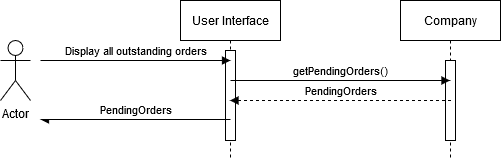

The diagram above was exported from draw.io. Its source (the exported page's mxGraphModel, read from the mxfile embedded in the PNG):
<mxGraphModel dx="1422" dy="813" grid="1" gridSize="10" guides="1" tooltips="1" connect="1" arrows="1" fold="1" page="1" pageScale="1" pageWidth="850" pageHeight="1100" math="0" shadow="0">
  <root>
    <mxCell id="0" />
    <mxCell id="1" parent="0" />
    <mxCell id="5_JS2_UuTyN-ctJDlVcN-1" value="Actor" style="shape=umlActor;verticalLabelPosition=bottom;verticalAlign=top;html=1;fillColor=none;" vertex="1" parent="1">
      <mxGeometry x="440" y="470" width="30" height="60" as="geometry" />
    </mxCell>
    <mxCell id="5_JS2_UuTyN-ctJDlVcN-2" value="Company" style="shape=umlLifeline;perimeter=lifelinePerimeter;whiteSpace=wrap;html=1;container=1;collapsible=0;recursiveResize=0;outlineConnect=0;fillColor=none;" vertex="1" parent="1">
      <mxGeometry x="840" y="430" width="100" height="160" as="geometry" />
    </mxCell>
    <mxCell id="5_JS2_UuTyN-ctJDlVcN-3" value="" style="html=1;points=[];perimeter=orthogonalPerimeter;fontFamily=Helvetica;" vertex="1" parent="5_JS2_UuTyN-ctJDlVcN-2">
      <mxGeometry x="45" y="60" width="10" height="80" as="geometry" />
    </mxCell>
    <mxCell id="5_JS2_UuTyN-ctJDlVcN-6" value="User Interface" style="shape=umlLifeline;perimeter=lifelinePerimeter;whiteSpace=wrap;html=1;container=1;collapsible=0;recursiveResize=0;outlineConnect=0;" vertex="1" parent="1">
      <mxGeometry x="620" y="430" width="100" height="160" as="geometry" />
    </mxCell>
    <mxCell id="5_JS2_UuTyN-ctJDlVcN-7" value="" style="html=1;points=[];perimeter=orthogonalPerimeter;" vertex="1" parent="5_JS2_UuTyN-ctJDlVcN-6">
      <mxGeometry x="45" y="50" width="10" height="90" as="geometry" />
    </mxCell>
    <mxCell id="5_JS2_UuTyN-ctJDlVcN-8" value="Display all outstanding orders" style="html=1;verticalAlign=bottom;startArrow=none;startFill=0;endArrow=block;startSize=8;fontFamily=Helvetica;labelBackgroundColor=none;" edge="1" parent="1">
      <mxGeometry width="60" relative="1" as="geometry">
        <mxPoint x="480" y="490" as="sourcePoint" />
        <mxPoint x="670" y="490" as="targetPoint" />
      </mxGeometry>
    </mxCell>
    <mxCell id="5_JS2_UuTyN-ctJDlVcN-11" value="PendingOrders" style="html=1;verticalAlign=bottom;endArrow=async;fontFamily=Helvetica;endFill=1;labelBackgroundColor=none;" edge="1" parent="1">
      <mxGeometry width="80" relative="1" as="geometry">
        <mxPoint x="670" y="549" as="sourcePoint" />
        <mxPoint x="480" y="549" as="targetPoint" />
      </mxGeometry>
    </mxCell>
    <mxCell id="5_JS2_UuTyN-ctJDlVcN-21" value="getPendingOrders()" style="html=1;verticalAlign=bottom;endArrow=block;fontFamily=Helvetica;labelBackgroundColor=none;" edge="1" parent="1">
      <mxGeometry width="80" relative="1" as="geometry">
        <mxPoint x="670" y="510" as="sourcePoint" />
        <mxPoint x="889.5" y="510" as="targetPoint" />
      </mxGeometry>
    </mxCell>
    <mxCell id="5_JS2_UuTyN-ctJDlVcN-22" value="PendingOrders" style="html=1;verticalAlign=bottom;endArrow=block;fontFamily=Helvetica;dashed=1;labelBackgroundColor=none;" edge="1" parent="1" target="5_JS2_UuTyN-ctJDlVcN-6">
      <mxGeometry width="80" relative="1" as="geometry">
        <mxPoint x="890.5" y="529.9999999999999" as="sourcePoint" />
        <mxPoint x="750" y="529.9999999999999" as="targetPoint" />
      </mxGeometry>
    </mxCell>
  </root>
</mxGraphModel>